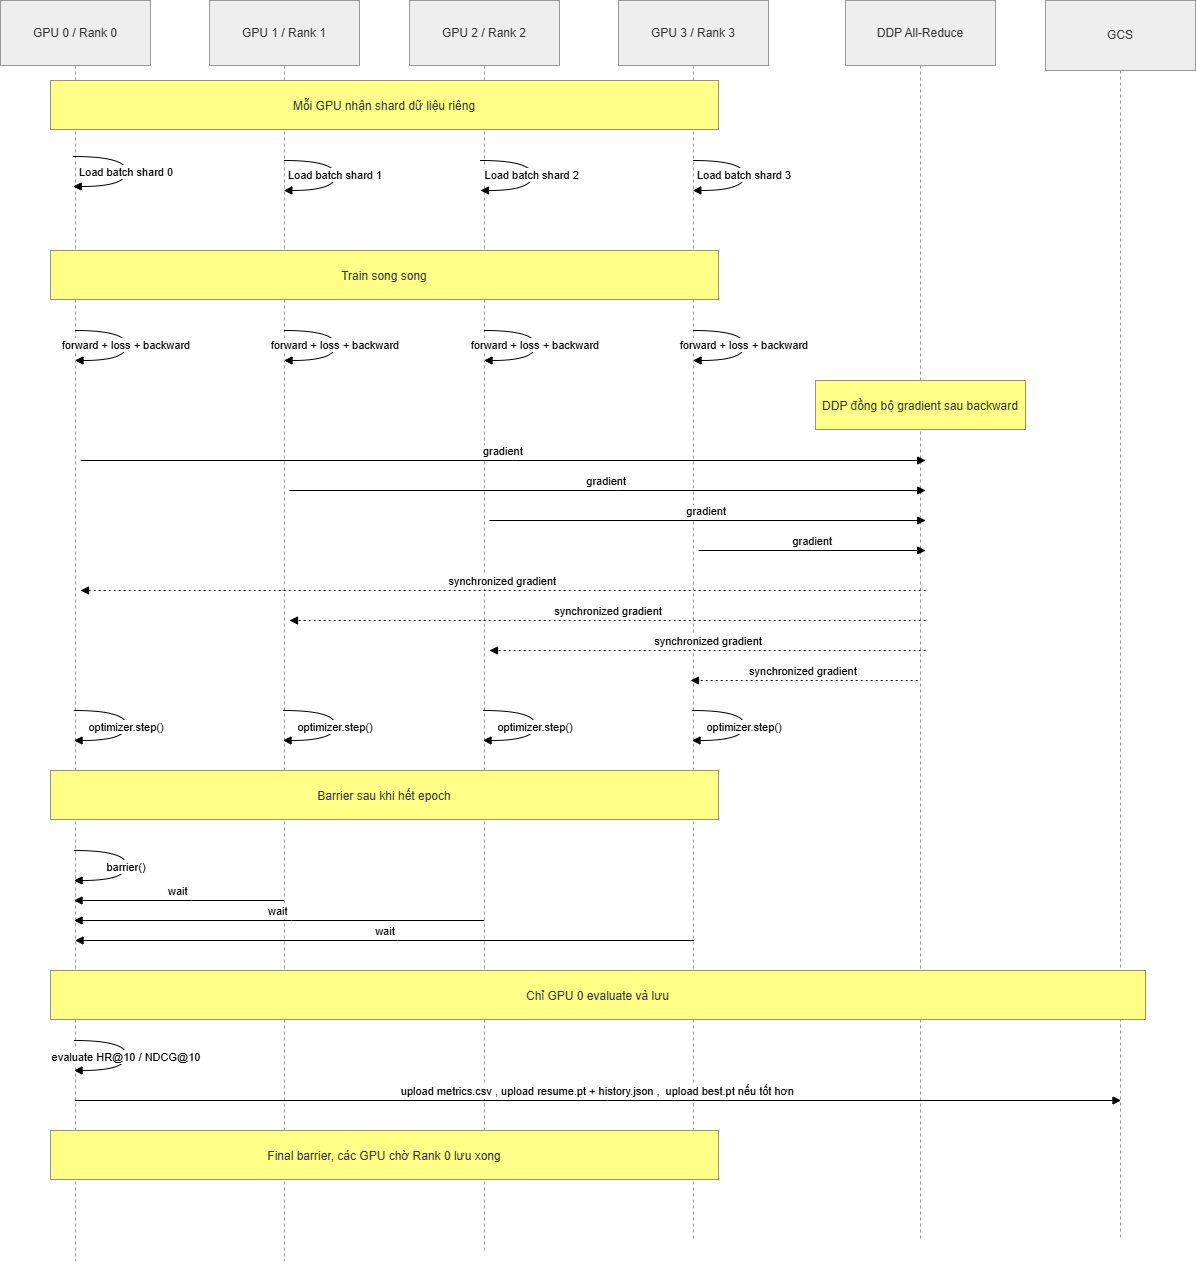

The diagram above was exported from draw.io. Its source (the exported page's mxGraphModel, read from the mxfile embedded in the PNG):
<mxGraphModel dx="2486" dy="1349" grid="1" gridSize="10" guides="1" tooltips="1" connect="1" arrows="1" fold="1" page="1" pageScale="1" pageWidth="827" pageHeight="1169" background="#ffffff" math="0" shadow="0">
  <root>
    <mxCell id="0" />
    <mxCell id="1" parent="0" />
    <mxCell id="OWjIRj7U1n6crnwAYOGT-1" parent="1" style="shape=umlLifeline;perimeter=lifelinePerimeter;whiteSpace=wrap;container=1;dropTarget=0;collapsible=0;recursiveResize=0;outlineConnect=0;portConstraint=eastwest;newEdgeStyle={&quot;edgeStyle&quot;:&quot;elbowEdgeStyle&quot;,&quot;elbow&quot;:&quot;vertical&quot;,&quot;curved&quot;:0,&quot;rounded&quot;:0};size=65;fillColor=light-dark(#eeeeee,#1f2020);strokeColor=light-dark(#999999,#cccccc);fontColor=light-dark(#333333,#cccccc);" value="GPU 0 / Rank 0" vertex="1">
      <mxGeometry height="1260" width="150" x="20" y="20" as="geometry" />
    </mxCell>
    <mxCell id="OWjIRj7U1n6crnwAYOGT-2" parent="1" style="shape=umlLifeline;perimeter=lifelinePerimeter;whiteSpace=wrap;container=1;dropTarget=0;collapsible=0;recursiveResize=0;outlineConnect=0;portConstraint=eastwest;newEdgeStyle={&quot;edgeStyle&quot;:&quot;elbowEdgeStyle&quot;,&quot;elbow&quot;:&quot;vertical&quot;,&quot;curved&quot;:0,&quot;rounded&quot;:0};size=65;fillColor=light-dark(#eeeeee,#1f2020);strokeColor=light-dark(#999999,#cccccc);fontColor=light-dark(#333333,#cccccc);" value="GPU 1 / Rank 1" vertex="1">
      <mxGeometry height="1260" width="150" x="229" y="20" as="geometry" />
    </mxCell>
    <mxCell id="OWjIRj7U1n6crnwAYOGT-3" parent="1" style="shape=umlLifeline;perimeter=lifelinePerimeter;whiteSpace=wrap;container=1;dropTarget=0;collapsible=0;recursiveResize=0;outlineConnect=0;portConstraint=eastwest;newEdgeStyle={&quot;edgeStyle&quot;:&quot;elbowEdgeStyle&quot;,&quot;elbow&quot;:&quot;vertical&quot;,&quot;curved&quot;:0,&quot;rounded&quot;:0};size=65;fillColor=light-dark(#eeeeee,#1f2020);strokeColor=light-dark(#999999,#cccccc);fontColor=light-dark(#333333,#cccccc);" value="GPU 2 / Rank 2" vertex="1">
      <mxGeometry height="1250" width="150" x="429" y="20" as="geometry" />
    </mxCell>
    <mxCell id="OWjIRj7U1n6crnwAYOGT-4" parent="1" style="shape=umlLifeline;perimeter=lifelinePerimeter;whiteSpace=wrap;container=1;dropTarget=0;collapsible=0;recursiveResize=0;outlineConnect=0;portConstraint=eastwest;newEdgeStyle={&quot;edgeStyle&quot;:&quot;elbowEdgeStyle&quot;,&quot;elbow&quot;:&quot;vertical&quot;,&quot;curved&quot;:0,&quot;rounded&quot;:0};size=65;fillColor=light-dark(#eeeeee,#1f2020);strokeColor=light-dark(#999999,#cccccc);fontColor=light-dark(#333333,#cccccc);" value="GPU 3 / Rank 3" vertex="1">
      <mxGeometry height="1240" width="150" x="638" y="20" as="geometry" />
    </mxCell>
    <mxCell id="OWjIRj7U1n6crnwAYOGT-5" parent="1" style="shape=umlLifeline;perimeter=lifelinePerimeter;whiteSpace=wrap;container=1;dropTarget=0;collapsible=0;recursiveResize=0;outlineConnect=0;portConstraint=eastwest;newEdgeStyle={&quot;edgeStyle&quot;:&quot;elbowEdgeStyle&quot;,&quot;elbow&quot;:&quot;vertical&quot;,&quot;curved&quot;:0,&quot;rounded&quot;:0};size=65;fillColor=light-dark(#eeeeee,#1f2020);strokeColor=light-dark(#999999,#cccccc);fontColor=light-dark(#333333,#cccccc);" value="DDP All-Reduce" vertex="1">
      <mxGeometry height="1240" width="150" x="865" y="20" as="geometry" />
    </mxCell>
    <mxCell id="OWjIRj7U1n6crnwAYOGT-6" parent="1" style="shape=umlLifeline;perimeter=lifelinePerimeter;whiteSpace=wrap;container=1;dropTarget=0;collapsible=0;recursiveResize=0;outlineConnect=0;portConstraint=eastwest;newEdgeStyle={&quot;edgeStyle&quot;:&quot;elbowEdgeStyle&quot;,&quot;elbow&quot;:&quot;vertical&quot;,&quot;curved&quot;:0,&quot;rounded&quot;:0};size=70;fillColor=light-dark(#eeeeee,#1f2020);strokeColor=light-dark(#999999,#cccccc);fontColor=light-dark(#333333,#cccccc);" value="GCS" vertex="1">
      <mxGeometry height="1240" width="150" x="1065" y="20" as="geometry" />
    </mxCell>
    <mxCell id="OWjIRj7U1n6crnwAYOGT-7" edge="1" parent="1" source="OWjIRj7U1n6crnwAYOGT-1" style="curved=1;endArrow=block;rounded=0;" target="OWjIRj7U1n6crnwAYOGT-1" value="Load batch shard 0">
      <mxGeometry relative="1" as="geometry">
        <Array as="points">
          <mxPoint x="146" y="176" />
          <mxPoint x="146" y="206" />
        </Array>
      </mxGeometry>
    </mxCell>
    <mxCell id="OWjIRj7U1n6crnwAYOGT-8" edge="1" parent="1" style="curved=1;endArrow=block;rounded=0;" value="Load batch shard 1">
      <mxGeometry relative="1" as="geometry">
        <Array as="points">
          <mxPoint x="355" y="180" />
          <mxPoint x="355" y="210" />
        </Array>
        <mxPoint x="303.32352941176464" y="180" as="sourcePoint" />
        <mxPoint x="303.32352941176464" y="210" as="targetPoint" />
      </mxGeometry>
    </mxCell>
    <mxCell id="OWjIRj7U1n6crnwAYOGT-9" edge="1" parent="1" style="curved=1;endArrow=block;rounded=0;" value="Load batch shard 2">
      <mxGeometry relative="1" as="geometry">
        <Array as="points">
          <mxPoint x="551.68" y="180" />
          <mxPoint x="551.68" y="210" />
        </Array>
        <mxPoint x="500.00352941176465" y="180" as="sourcePoint" />
        <mxPoint x="500.00352941176465" y="210" as="targetPoint" />
      </mxGeometry>
    </mxCell>
    <mxCell id="OWjIRj7U1n6crnwAYOGT-10" edge="1" parent="1" style="curved=1;endArrow=block;rounded=0;" value="Load batch shard 3">
      <mxGeometry relative="1" as="geometry">
        <Array as="points">
          <mxPoint x="764" y="180" />
          <mxPoint x="764" y="210" />
        </Array>
        <mxPoint x="712.3235294117646" y="180" as="sourcePoint" />
        <mxPoint x="712.3235294117646" y="210" as="targetPoint" />
      </mxGeometry>
    </mxCell>
    <mxCell id="OWjIRj7U1n6crnwAYOGT-11" edge="1" parent="1" style="curved=1;endArrow=block;rounded=0;" value="forward + loss + backward">
      <mxGeometry relative="1" as="geometry">
        <Array as="points">
          <mxPoint x="146" y="350" />
          <mxPoint x="146" y="380" />
        </Array>
        <mxPoint x="94.5" y="350" as="sourcePoint" />
        <mxPoint x="94.5" y="380" as="targetPoint" />
      </mxGeometry>
    </mxCell>
    <mxCell id="OWjIRj7U1n6crnwAYOGT-12" edge="1" parent="1" style="curved=1;endArrow=block;rounded=0;" value="forward + loss + backward">
      <mxGeometry relative="1" as="geometry">
        <Array as="points">
          <mxPoint x="355" y="350" />
          <mxPoint x="355" y="380" />
        </Array>
        <mxPoint x="303.5" y="350" as="sourcePoint" />
        <mxPoint x="303.5" y="380" as="targetPoint" />
      </mxGeometry>
    </mxCell>
    <mxCell id="OWjIRj7U1n6crnwAYOGT-13" edge="1" parent="1" style="curved=1;endArrow=block;rounded=0;" value="forward + loss + backward">
      <mxGeometry relative="1" as="geometry">
        <Array as="points">
          <mxPoint x="555" y="350" />
          <mxPoint x="555" y="380" />
        </Array>
        <mxPoint x="503.5" y="350" as="sourcePoint" />
        <mxPoint x="503.5" y="380" as="targetPoint" />
      </mxGeometry>
    </mxCell>
    <mxCell id="OWjIRj7U1n6crnwAYOGT-14" edge="1" parent="1" style="curved=1;endArrow=block;rounded=0;" value="forward + loss + backward">
      <mxGeometry relative="1" as="geometry">
        <Array as="points">
          <mxPoint x="764" y="350" />
          <mxPoint x="764" y="380" />
        </Array>
        <mxPoint x="712.5" y="350" as="sourcePoint" />
        <mxPoint x="712.5" y="380" as="targetPoint" />
      </mxGeometry>
    </mxCell>
    <mxCell id="OWjIRj7U1n6crnwAYOGT-15" edge="1" parent="1" style="verticalAlign=bottom;edgeStyle=elbowEdgeStyle;elbow=vertical;curved=0;rounded=0;endArrow=block;" value="gradient">
      <mxGeometry relative="1" as="geometry">
        <Array as="points">
          <mxPoint x="531.68" y="480" />
        </Array>
        <mxPoint x="100.00352941176465" y="480" as="sourcePoint" />
        <mxPoint x="945.18" y="480" as="targetPoint" />
      </mxGeometry>
    </mxCell>
    <mxCell id="OWjIRj7U1n6crnwAYOGT-16" edge="1" parent="1" style="verticalAlign=bottom;edgeStyle=elbowEdgeStyle;elbow=vertical;curved=0;rounded=0;endArrow=block;" value="gradient">
      <mxGeometry relative="1" as="geometry">
        <Array as="points">
          <mxPoint x="636.68" y="510" />
        </Array>
        <mxPoint x="309.00352941176465" y="510" as="sourcePoint" />
        <mxPoint x="945.18" y="510" as="targetPoint" />
      </mxGeometry>
    </mxCell>
    <mxCell id="OWjIRj7U1n6crnwAYOGT-17" edge="1" parent="1" style="verticalAlign=bottom;edgeStyle=elbowEdgeStyle;elbow=vertical;curved=0;rounded=0;endArrow=block;" value="gradient">
      <mxGeometry relative="1" as="geometry">
        <Array as="points">
          <mxPoint x="736.68" y="540" />
        </Array>
        <mxPoint x="509.00352941176465" y="539.9999999999998" as="sourcePoint" />
        <mxPoint x="945.18" y="539.9999999999998" as="targetPoint" />
      </mxGeometry>
    </mxCell>
    <mxCell id="OWjIRj7U1n6crnwAYOGT-18" edge="1" parent="1" style="verticalAlign=bottom;edgeStyle=elbowEdgeStyle;elbow=vertical;curved=0;rounded=0;endArrow=block;" value="gradient">
      <mxGeometry relative="1" as="geometry">
        <Array as="points">
          <mxPoint x="840.68" y="570" />
        </Array>
        <mxPoint x="718.0035294117646" y="570" as="sourcePoint" />
        <mxPoint x="945.18" y="570" as="targetPoint" />
      </mxGeometry>
    </mxCell>
    <mxCell id="OWjIRj7U1n6crnwAYOGT-19" edge="1" parent="1" style="verticalAlign=bottom;edgeStyle=elbowEdgeStyle;elbow=vertical;curved=0;rounded=0;dashed=1;dashPattern=2 3;endArrow=block;" value="synchronized gradient">
      <mxGeometry relative="1" as="geometry">
        <Array as="points">
          <mxPoint x="534.68" y="610" />
        </Array>
        <mxPoint x="945.18" y="610" as="sourcePoint" />
        <mxPoint x="100.00352941176465" y="610" as="targetPoint" />
      </mxGeometry>
    </mxCell>
    <mxCell id="OWjIRj7U1n6crnwAYOGT-20" edge="1" parent="1" style="verticalAlign=bottom;edgeStyle=elbowEdgeStyle;elbow=vertical;curved=0;rounded=0;dashed=1;dashPattern=2 3;endArrow=block;" value="synchronized gradient">
      <mxGeometry relative="1" as="geometry">
        <Array as="points">
          <mxPoint x="639.68" y="640" />
        </Array>
        <mxPoint x="945.18" y="640" as="sourcePoint" />
        <mxPoint x="309.00352941176465" y="640" as="targetPoint" />
      </mxGeometry>
    </mxCell>
    <mxCell id="OWjIRj7U1n6crnwAYOGT-21" edge="1" parent="1" style="verticalAlign=bottom;edgeStyle=elbowEdgeStyle;elbow=vertical;curved=0;rounded=0;dashed=1;dashPattern=2 3;endArrow=block;" value="synchronized gradient">
      <mxGeometry relative="1" as="geometry">
        <Array as="points">
          <mxPoint x="739.68" y="670" />
        </Array>
        <mxPoint x="945.18" y="670" as="sourcePoint" />
        <mxPoint x="509.00352941176465" y="670" as="targetPoint" />
      </mxGeometry>
    </mxCell>
    <mxCell id="OWjIRj7U1n6crnwAYOGT-22" edge="1" parent="1" style="verticalAlign=bottom;edgeStyle=elbowEdgeStyle;elbow=vertical;curved=0;rounded=0;dashed=1;dashPattern=2 3;endArrow=block;" value="synchronized gradient">
      <mxGeometry relative="1" as="geometry">
        <Array as="points">
          <mxPoint x="835.68" y="700" />
        </Array>
        <mxPoint x="937.18" y="700" as="sourcePoint" />
        <mxPoint x="710.0035294117646" y="700" as="targetPoint" />
      </mxGeometry>
    </mxCell>
    <mxCell id="OWjIRj7U1n6crnwAYOGT-23" edge="1" parent="1" style="curved=1;endArrow=block;rounded=0;" value="optimizer.step()">
      <mxGeometry relative="1" as="geometry">
        <Array as="points">
          <mxPoint x="146" y="730" />
          <mxPoint x="146" y="760" />
        </Array>
        <mxPoint x="93.5" y="730" as="sourcePoint" />
        <mxPoint x="93.5" y="760" as="targetPoint" />
      </mxGeometry>
    </mxCell>
    <mxCell id="OWjIRj7U1n6crnwAYOGT-24" edge="1" parent="1" style="curved=1;endArrow=block;rounded=0;" value="optimizer.step()">
      <mxGeometry relative="1" as="geometry">
        <Array as="points">
          <mxPoint x="355" y="730" />
          <mxPoint x="355" y="760" />
        </Array>
        <mxPoint x="302.5" y="730" as="sourcePoint" />
        <mxPoint x="302.5" y="760" as="targetPoint" />
      </mxGeometry>
    </mxCell>
    <mxCell id="OWjIRj7U1n6crnwAYOGT-25" edge="1" parent="1" style="curved=1;endArrow=block;rounded=0;" value="optimizer.step()">
      <mxGeometry relative="1" as="geometry">
        <Array as="points">
          <mxPoint x="555" y="730" />
          <mxPoint x="555" y="760" />
        </Array>
        <mxPoint x="502.5" y="730" as="sourcePoint" />
        <mxPoint x="502.5" y="760" as="targetPoint" />
      </mxGeometry>
    </mxCell>
    <mxCell id="OWjIRj7U1n6crnwAYOGT-26" edge="1" parent="1" style="curved=1;endArrow=block;rounded=0;" value="optimizer.step()">
      <mxGeometry relative="1" as="geometry">
        <Array as="points">
          <mxPoint x="764" y="730" />
          <mxPoint x="764" y="760" />
        </Array>
        <mxPoint x="711.5" y="730" as="sourcePoint" />
        <mxPoint x="711.5" y="760" as="targetPoint" />
      </mxGeometry>
    </mxCell>
    <mxCell id="OWjIRj7U1n6crnwAYOGT-27" edge="1" parent="1" style="curved=1;endArrow=block;rounded=0;" value="barrier()">
      <mxGeometry relative="1" as="geometry">
        <Array as="points">
          <mxPoint x="146" y="870" />
          <mxPoint x="146" y="900" />
        </Array>
        <mxPoint x="93.5" y="870" as="sourcePoint" />
        <mxPoint x="93.5" y="900" as="targetPoint" />
      </mxGeometry>
    </mxCell>
    <mxCell id="OWjIRj7U1n6crnwAYOGT-28" edge="1" parent="1" style="verticalAlign=bottom;edgeStyle=elbowEdgeStyle;elbow=vertical;curved=0;rounded=0;endArrow=block;" value="wait">
      <mxGeometry relative="1" as="geometry">
        <Array as="points">
          <mxPoint x="211" y="920" />
        </Array>
        <mxPoint x="303.5" y="920" as="sourcePoint" />
        <mxPoint x="93.5" y="920" as="targetPoint" />
      </mxGeometry>
    </mxCell>
    <mxCell id="OWjIRj7U1n6crnwAYOGT-29" edge="1" parent="1" style="verticalAlign=bottom;edgeStyle=elbowEdgeStyle;elbow=vertical;curved=0;rounded=0;endArrow=block;" value="wait">
      <mxGeometry relative="1" as="geometry">
        <Array as="points">
          <mxPoint x="311" y="940" />
        </Array>
        <mxPoint x="503.5" y="940" as="sourcePoint" />
        <mxPoint x="93.5" y="940" as="targetPoint" />
      </mxGeometry>
    </mxCell>
    <mxCell id="OWjIRj7U1n6crnwAYOGT-30" edge="1" parent="1" style="verticalAlign=bottom;edgeStyle=elbowEdgeStyle;elbow=vertical;curved=0;rounded=0;endArrow=block;" value="wait">
      <mxGeometry relative="1" as="geometry">
        <Array as="points">
          <mxPoint x="417" y="960" />
        </Array>
        <mxPoint x="713.5" y="960" as="sourcePoint" />
        <mxPoint x="94.5" y="960" as="targetPoint" />
      </mxGeometry>
    </mxCell>
    <mxCell id="OWjIRj7U1n6crnwAYOGT-31" edge="1" parent="1" style="curved=1;endArrow=block;rounded=0;" value="evaluate HR@10 / NDCG@10">
      <mxGeometry relative="1" as="geometry">
        <Array as="points">
          <mxPoint x="146" y="1060" />
          <mxPoint x="146" y="1090" />
        </Array>
        <mxPoint x="93.5" y="1060" as="sourcePoint" />
        <mxPoint x="93.5" y="1090" as="targetPoint" />
      </mxGeometry>
    </mxCell>
    <mxCell id="OWjIRj7U1n6crnwAYOGT-32" edge="1" parent="1" style="verticalAlign=bottom;edgeStyle=elbowEdgeStyle;elbow=vertical;curved=0;rounded=0;endArrow=block;" value="upload metrics.csv , upload resume.pt + history.json ,  upload best.pt nếu tốt hơn">
      <mxGeometry relative="1" as="geometry">
        <Array as="points">
          <mxPoint x="627" y="1120" />
        </Array>
        <mxPoint x="94.5" y="1120" as="sourcePoint" />
        <mxPoint x="1140.5" y="1120" as="targetPoint" />
      </mxGeometry>
    </mxCell>
    <mxCell id="OWjIRj7U1n6crnwAYOGT-38" parent="1" style="fillColor=#ffff88;strokeColor=#9E916F;fontColor=light-dark(#333333,#cccccc);" value="Mỗi GPU nhận shard dữ liệu riêng" vertex="1">
      <mxGeometry height="49" width="668" x="70" y="100" as="geometry" />
    </mxCell>
    <mxCell id="OWjIRj7U1n6crnwAYOGT-39" parent="1" style="fillColor=#ffff88;strokeColor=#9E916F;fontColor=light-dark(#333333,#cccccc);" value="Train song song" vertex="1">
      <mxGeometry height="49" width="668" x="70" y="270" as="geometry" />
    </mxCell>
    <mxCell id="OWjIRj7U1n6crnwAYOGT-40" parent="1" style="fillColor=#ffff88;strokeColor=#9E916F;fontColor=light-dark(#333333,#cccccc);" value="DDP đồng bộ gradient sau backward" vertex="1">
      <mxGeometry height="49" width="210" x="835" y="400" as="geometry" />
    </mxCell>
    <mxCell id="OWjIRj7U1n6crnwAYOGT-41" parent="1" style="fillColor=#ffff88;strokeColor=#9E916F;fontColor=light-dark(#333333,#cccccc);" value="Barrier sau khi hết epoch" vertex="1">
      <mxGeometry height="49" width="668" x="70" y="790" as="geometry" />
    </mxCell>
    <mxCell id="OWjIRj7U1n6crnwAYOGT-42" parent="1" style="fillColor=#ffff88;strokeColor=#9E916F;fontColor=light-dark(#333333,#cccccc);" value="Chỉ GPU 0 evaluate và lưu" vertex="1">
      <mxGeometry height="49" width="1095" x="70" y="990" as="geometry" />
    </mxCell>
    <mxCell id="OWjIRj7U1n6crnwAYOGT-43" parent="1" style="fillColor=#ffff88;strokeColor=#9E916F;fontColor=light-dark(#333333,#cccccc);" value="Final barrier, các GPU chờ Rank 0 lưu xong" vertex="1">
      <mxGeometry height="49" width="668" x="70" y="1150" as="geometry" />
    </mxCell>
  </root>
</mxGraphModel>